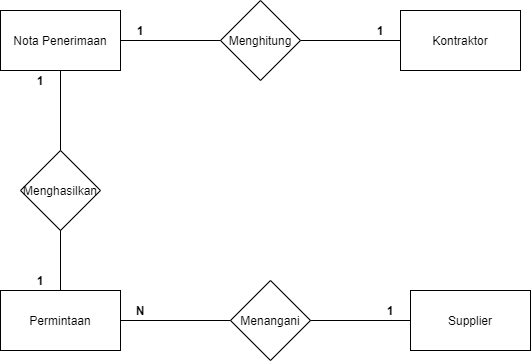

The diagram above was exported from draw.io. Its source (the exported page's mxGraphModel, read from the mxfile embedded in the PNG):
<mxGraphModel dx="852" dy="534" grid="1" gridSize="10" guides="1" tooltips="1" connect="1" arrows="1" fold="1" page="1" pageScale="1" pageWidth="850" pageHeight="1100" math="0" shadow="0" extFonts="Permanent Marker^https://fonts.googleapis.com/css?family=Permanent+Marker">
  <root>
    <mxCell id="0" />
    <mxCell id="1" parent="0" />
    <mxCell id="BPysBHlk2s9CkVsmWa0_-1" value="Menghitung" style="rhombus;whiteSpace=wrap;html=1;" vertex="1" parent="1">
      <mxGeometry x="300" y="170" width="80" height="80" as="geometry" />
    </mxCell>
    <mxCell id="BPysBHlk2s9CkVsmWa0_-2" value="Nota Penerimaan" style="rounded=0;whiteSpace=wrap;html=1;" vertex="1" parent="1">
      <mxGeometry x="80" y="180" width="120" height="60" as="geometry" />
    </mxCell>
    <mxCell id="BPysBHlk2s9CkVsmWa0_-3" value="Kontraktor" style="rounded=0;whiteSpace=wrap;html=1;" vertex="1" parent="1">
      <mxGeometry x="480" y="180" width="120" height="60" as="geometry" />
    </mxCell>
    <mxCell id="BPysBHlk2s9CkVsmWa0_-4" value="Menghasilkan" style="rhombus;whiteSpace=wrap;html=1;" vertex="1" parent="1">
      <mxGeometry x="100" y="320" width="80" height="80" as="geometry" />
    </mxCell>
    <mxCell id="BPysBHlk2s9CkVsmWa0_-5" value="Permintaan" style="rounded=0;whiteSpace=wrap;html=1;" vertex="1" parent="1">
      <mxGeometry x="80" y="460" width="120" height="60" as="geometry" />
    </mxCell>
    <mxCell id="BPysBHlk2s9CkVsmWa0_-6" value="Menangani" style="rhombus;whiteSpace=wrap;html=1;" vertex="1" parent="1">
      <mxGeometry x="310" y="450" width="80" height="80" as="geometry" />
    </mxCell>
    <mxCell id="BPysBHlk2s9CkVsmWa0_-7" value="Supplier" style="rounded=0;whiteSpace=wrap;html=1;" vertex="1" parent="1">
      <mxGeometry x="490" y="460" width="120" height="60" as="geometry" />
    </mxCell>
    <mxCell id="BPysBHlk2s9CkVsmWa0_-8" value="" style="endArrow=none;html=1;exitX=1;exitY=0.5;exitDx=0;exitDy=0;entryX=0;entryY=0.5;entryDx=0;entryDy=0;" edge="1" parent="1" source="BPysBHlk2s9CkVsmWa0_-2" target="BPysBHlk2s9CkVsmWa0_-1">
      <mxGeometry width="50" height="50" relative="1" as="geometry">
        <mxPoint x="280" y="310" as="sourcePoint" />
        <mxPoint x="330" y="260" as="targetPoint" />
      </mxGeometry>
    </mxCell>
    <mxCell id="BPysBHlk2s9CkVsmWa0_-9" value="" style="endArrow=none;html=1;entryX=0;entryY=0.5;entryDx=0;entryDy=0;exitX=1;exitY=0.5;exitDx=0;exitDy=0;" edge="1" parent="1" source="BPysBHlk2s9CkVsmWa0_-1" target="BPysBHlk2s9CkVsmWa0_-3">
      <mxGeometry width="50" height="50" relative="1" as="geometry">
        <mxPoint x="510" y="210" as="sourcePoint" />
        <mxPoint x="640" y="209.5" as="targetPoint" />
      </mxGeometry>
    </mxCell>
    <mxCell id="BPysBHlk2s9CkVsmWa0_-10" value="" style="endArrow=none;html=1;exitX=0.5;exitY=1;exitDx=0;exitDy=0;entryX=0.5;entryY=0;entryDx=0;entryDy=0;" edge="1" parent="1" source="BPysBHlk2s9CkVsmWa0_-2" target="BPysBHlk2s9CkVsmWa0_-4">
      <mxGeometry width="50" height="50" relative="1" as="geometry">
        <mxPoint x="210" y="220" as="sourcePoint" />
        <mxPoint x="390" y="220" as="targetPoint" />
      </mxGeometry>
    </mxCell>
    <mxCell id="BPysBHlk2s9CkVsmWa0_-11" value="" style="endArrow=none;html=1;exitX=0.5;exitY=1;exitDx=0;exitDy=0;entryX=0.5;entryY=0;entryDx=0;entryDy=0;" edge="1" parent="1" source="BPysBHlk2s9CkVsmWa0_-4" target="BPysBHlk2s9CkVsmWa0_-5">
      <mxGeometry width="50" height="50" relative="1" as="geometry">
        <mxPoint x="150" y="250" as="sourcePoint" />
        <mxPoint x="150" y="330" as="targetPoint" />
      </mxGeometry>
    </mxCell>
    <mxCell id="BPysBHlk2s9CkVsmWa0_-12" value="" style="endArrow=none;html=1;exitX=1;exitY=0.5;exitDx=0;exitDy=0;entryX=0;entryY=0.5;entryDx=0;entryDy=0;" edge="1" parent="1" source="BPysBHlk2s9CkVsmWa0_-5" target="BPysBHlk2s9CkVsmWa0_-6">
      <mxGeometry width="50" height="50" relative="1" as="geometry">
        <mxPoint x="150" y="410" as="sourcePoint" />
        <mxPoint x="150" y="470" as="targetPoint" />
      </mxGeometry>
    </mxCell>
    <mxCell id="BPysBHlk2s9CkVsmWa0_-13" value="" style="endArrow=none;html=1;exitX=1;exitY=0.5;exitDx=0;exitDy=0;entryX=0;entryY=0.5;entryDx=0;entryDy=0;" edge="1" parent="1" source="BPysBHlk2s9CkVsmWa0_-6" target="BPysBHlk2s9CkVsmWa0_-7">
      <mxGeometry width="50" height="50" relative="1" as="geometry">
        <mxPoint x="210" y="500" as="sourcePoint" />
        <mxPoint x="320" y="500" as="targetPoint" />
      </mxGeometry>
    </mxCell>
    <mxCell id="BPysBHlk2s9CkVsmWa0_-14" value="&lt;b&gt;1&lt;/b&gt;" style="text;html=1;strokeColor=none;fillColor=none;align=center;verticalAlign=middle;whiteSpace=wrap;rounded=0;" vertex="1" parent="1">
      <mxGeometry x="440" y="190" width="40" height="20" as="geometry" />
    </mxCell>
    <mxCell id="BPysBHlk2s9CkVsmWa0_-15" value="&lt;b&gt;1&lt;/b&gt;" style="text;html=1;strokeColor=none;fillColor=none;align=center;verticalAlign=middle;whiteSpace=wrap;rounded=0;" vertex="1" parent="1">
      <mxGeometry x="200" y="190" width="40" height="20" as="geometry" />
    </mxCell>
    <mxCell id="BPysBHlk2s9CkVsmWa0_-16" value="&lt;b&gt;1&lt;/b&gt;" style="text;html=1;strokeColor=none;fillColor=none;align=center;verticalAlign=middle;whiteSpace=wrap;rounded=0;" vertex="1" parent="1">
      <mxGeometry x="100" y="440" width="40" height="20" as="geometry" />
    </mxCell>
    <mxCell id="BPysBHlk2s9CkVsmWa0_-17" value="&lt;b&gt;1&lt;/b&gt;" style="text;html=1;strokeColor=none;fillColor=none;align=center;verticalAlign=middle;whiteSpace=wrap;rounded=0;" vertex="1" parent="1">
      <mxGeometry x="100" y="240" width="40" height="20" as="geometry" />
    </mxCell>
    <mxCell id="BPysBHlk2s9CkVsmWa0_-18" value="&lt;b&gt;1&lt;/b&gt;" style="text;html=1;strokeColor=none;fillColor=none;align=center;verticalAlign=middle;whiteSpace=wrap;rounded=0;" vertex="1" parent="1">
      <mxGeometry x="450" y="470" width="40" height="20" as="geometry" />
    </mxCell>
    <mxCell id="BPysBHlk2s9CkVsmWa0_-19" value="&lt;b&gt;N&lt;/b&gt;" style="text;html=1;strokeColor=none;fillColor=none;align=center;verticalAlign=middle;whiteSpace=wrap;rounded=0;" vertex="1" parent="1">
      <mxGeometry x="200" y="470" width="40" height="20" as="geometry" />
    </mxCell>
  </root>
</mxGraphModel>